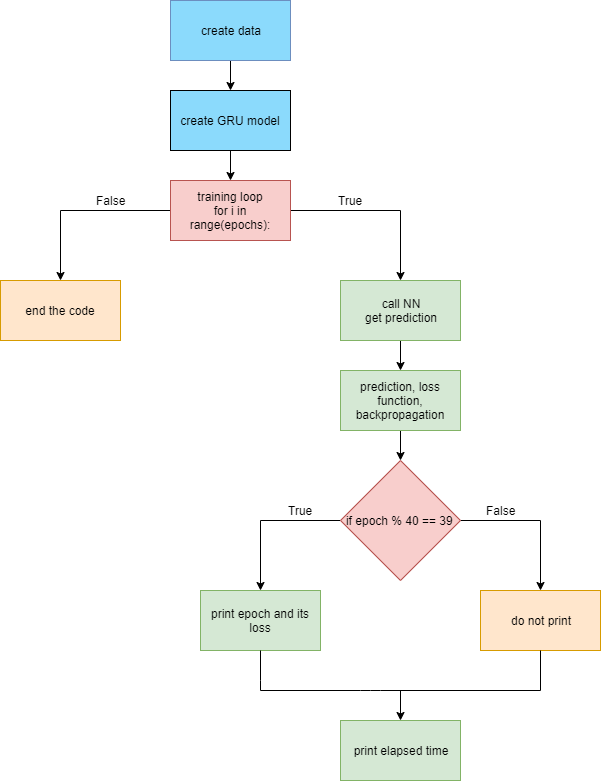

The diagram above was exported from draw.io. Its source (the exported page's mxGraphModel, read from the mxfile embedded in the PNG):
<mxGraphModel dx="1422" dy="707" grid="1" gridSize="10" guides="1" tooltips="1" connect="1" arrows="1" fold="1" page="1" pageScale="1" pageWidth="827" pageHeight="1169" math="0" shadow="0">
  <root>
    <mxCell id="0" />
    <mxCell id="1" parent="0" />
    <mxCell id="5XyEeYTfFAsK_3IlIvWq-18" value="" style="edgeStyle=orthogonalEdgeStyle;rounded=0;orthogonalLoop=1;jettySize=auto;html=1;" edge="1" parent="1" source="5XyEeYTfFAsK_3IlIvWq-1" target="5XyEeYTfFAsK_3IlIvWq-2">
      <mxGeometry relative="1" as="geometry" />
    </mxCell>
    <mxCell id="5XyEeYTfFAsK_3IlIvWq-1" value="create data" style="rounded=0;whiteSpace=wrap;html=1;fillColor=#8BDAFC;strokeColor=#6c8ebf;" vertex="1" parent="1">
      <mxGeometry x="340" y="30" width="120" height="60" as="geometry" />
    </mxCell>
    <mxCell id="5XyEeYTfFAsK_3IlIvWq-20" value="" style="edgeStyle=orthogonalEdgeStyle;rounded=0;orthogonalLoop=1;jettySize=auto;html=1;" edge="1" parent="1" source="5XyEeYTfFAsK_3IlIvWq-2" target="5XyEeYTfFAsK_3IlIvWq-4">
      <mxGeometry relative="1" as="geometry" />
    </mxCell>
    <mxCell id="5XyEeYTfFAsK_3IlIvWq-2" value="create GRU model" style="rounded=0;whiteSpace=wrap;html=1;fillColor=#8BDAFC;" vertex="1" parent="1">
      <mxGeometry x="340" y="120" width="120" height="60" as="geometry" />
    </mxCell>
    <mxCell id="5XyEeYTfFAsK_3IlIvWq-12" value="" style="edgeStyle=orthogonalEdgeStyle;rounded=0;orthogonalLoop=1;jettySize=auto;html=1;entryX=0.5;entryY=0;entryDx=0;entryDy=0;" edge="1" parent="1" source="5XyEeYTfFAsK_3IlIvWq-4" target="5XyEeYTfFAsK_3IlIvWq-5">
      <mxGeometry relative="1" as="geometry">
        <mxPoint x="540" y="240" as="targetPoint" />
      </mxGeometry>
    </mxCell>
    <mxCell id="5XyEeYTfFAsK_3IlIvWq-16" value="" style="edgeStyle=orthogonalEdgeStyle;rounded=0;orthogonalLoop=1;jettySize=auto;html=1;entryX=0.5;entryY=0;entryDx=0;entryDy=0;" edge="1" parent="1" source="5XyEeYTfFAsK_3IlIvWq-4" target="5XyEeYTfFAsK_3IlIvWq-14">
      <mxGeometry relative="1" as="geometry">
        <mxPoint x="260" y="240" as="targetPoint" />
      </mxGeometry>
    </mxCell>
    <mxCell id="5XyEeYTfFAsK_3IlIvWq-4" value="training loop&lt;br&gt;for i in range(epochs):" style="rounded=0;whiteSpace=wrap;html=1;fillColor=#f8cecc;strokeColor=#b85450;" vertex="1" parent="1">
      <mxGeometry x="340" y="210" width="120" height="60" as="geometry" />
    </mxCell>
    <mxCell id="5XyEeYTfFAsK_3IlIvWq-21" value="" style="edgeStyle=orthogonalEdgeStyle;rounded=0;orthogonalLoop=1;jettySize=auto;html=1;" edge="1" parent="1" source="5XyEeYTfFAsK_3IlIvWq-5" target="5XyEeYTfFAsK_3IlIvWq-6">
      <mxGeometry relative="1" as="geometry" />
    </mxCell>
    <mxCell id="5XyEeYTfFAsK_3IlIvWq-5" value="call NN&lt;br&gt;get prediction" style="rounded=0;whiteSpace=wrap;html=1;fillColor=#d5e8d4;strokeColor=#82b366;" vertex="1" parent="1">
      <mxGeometry x="510" y="310" width="120" height="60" as="geometry" />
    </mxCell>
    <mxCell id="5XyEeYTfFAsK_3IlIvWq-22" value="" style="edgeStyle=orthogonalEdgeStyle;rounded=0;orthogonalLoop=1;jettySize=auto;html=1;" edge="1" parent="1" source="5XyEeYTfFAsK_3IlIvWq-6" target="5XyEeYTfFAsK_3IlIvWq-8">
      <mxGeometry relative="1" as="geometry" />
    </mxCell>
    <mxCell id="5XyEeYTfFAsK_3IlIvWq-6" value="prediction, loss&lt;br&gt;function, backpropagation" style="rounded=0;whiteSpace=wrap;html=1;fillColor=#d5e8d4;strokeColor=#82b366;" vertex="1" parent="1">
      <mxGeometry x="510" y="400" width="120" height="60" as="geometry" />
    </mxCell>
    <mxCell id="5XyEeYTfFAsK_3IlIvWq-24" value="" style="edgeStyle=orthogonalEdgeStyle;rounded=0;orthogonalLoop=1;jettySize=auto;html=1;entryX=0.5;entryY=0;entryDx=0;entryDy=0;" edge="1" parent="1" source="5XyEeYTfFAsK_3IlIvWq-8" target="5XyEeYTfFAsK_3IlIvWq-9">
      <mxGeometry relative="1" as="geometry">
        <mxPoint x="430" y="550" as="targetPoint" />
      </mxGeometry>
    </mxCell>
    <mxCell id="5XyEeYTfFAsK_3IlIvWq-26" value="" style="edgeStyle=orthogonalEdgeStyle;rounded=0;orthogonalLoop=1;jettySize=auto;html=1;entryX=0.5;entryY=0;entryDx=0;entryDy=0;" edge="1" parent="1" source="5XyEeYTfFAsK_3IlIvWq-8" target="5XyEeYTfFAsK_3IlIvWq-10">
      <mxGeometry relative="1" as="geometry">
        <mxPoint x="710" y="550" as="targetPoint" />
      </mxGeometry>
    </mxCell>
    <mxCell id="5XyEeYTfFAsK_3IlIvWq-8" value="if epoch % 40 == 39&amp;nbsp;" style="rhombus;whiteSpace=wrap;html=1;fillColor=#f8cecc;strokeColor=#b85450;" vertex="1" parent="1">
      <mxGeometry x="510" y="490" width="120" height="120" as="geometry" />
    </mxCell>
    <mxCell id="5XyEeYTfFAsK_3IlIvWq-9" value="print epoch and its loss" style="rounded=0;whiteSpace=wrap;html=1;fillColor=#d5e8d4;strokeColor=#82b366;" vertex="1" parent="1">
      <mxGeometry x="370" y="620" width="120" height="60" as="geometry" />
    </mxCell>
    <mxCell id="5XyEeYTfFAsK_3IlIvWq-10" value="do not print" style="rounded=0;whiteSpace=wrap;html=1;fillColor=#ffe6cc;strokeColor=#d79b00;" vertex="1" parent="1">
      <mxGeometry x="650" y="620" width="120" height="60" as="geometry" />
    </mxCell>
    <mxCell id="5XyEeYTfFAsK_3IlIvWq-13" value="True" style="text;html=1;align=center;verticalAlign=middle;resizable=0;points=[];;autosize=1;" vertex="1" parent="1">
      <mxGeometry x="500" y="220" width="40" height="20" as="geometry" />
    </mxCell>
    <mxCell id="5XyEeYTfFAsK_3IlIvWq-14" value="end the code" style="rounded=0;whiteSpace=wrap;html=1;fillColor=#ffe6cc;strokeColor=#d79b00;" vertex="1" parent="1">
      <mxGeometry x="170" y="310" width="120" height="60" as="geometry" />
    </mxCell>
    <mxCell id="5XyEeYTfFAsK_3IlIvWq-17" value="False&lt;br&gt;" style="text;html=1;align=center;verticalAlign=middle;resizable=0;points=[];;autosize=1;" vertex="1" parent="1">
      <mxGeometry x="260" y="220" width="40" height="20" as="geometry" />
    </mxCell>
    <mxCell id="5XyEeYTfFAsK_3IlIvWq-27" value="" style="endArrow=none;html=1;" edge="1" parent="1" source="5XyEeYTfFAsK_3IlIvWq-9">
      <mxGeometry width="50" height="50" relative="1" as="geometry">
        <mxPoint x="430" y="730" as="sourcePoint" />
        <mxPoint x="430" y="720" as="targetPoint" />
        <Array as="points">
          <mxPoint x="430" y="720" />
        </Array>
      </mxGeometry>
    </mxCell>
    <mxCell id="5XyEeYTfFAsK_3IlIvWq-28" value="" style="endArrow=none;html=1;" edge="1" parent="1">
      <mxGeometry width="50" height="50" relative="1" as="geometry">
        <mxPoint x="710" y="720" as="sourcePoint" />
        <mxPoint x="430" y="720" as="targetPoint" />
        <Array as="points">
          <mxPoint x="540" y="720" />
        </Array>
      </mxGeometry>
    </mxCell>
    <mxCell id="5XyEeYTfFAsK_3IlIvWq-29" value="" style="endArrow=none;html=1;entryX=0.5;entryY=1;entryDx=0;entryDy=0;" edge="1" parent="1" target="5XyEeYTfFAsK_3IlIvWq-10">
      <mxGeometry width="50" height="50" relative="1" as="geometry">
        <mxPoint x="710" y="720" as="sourcePoint" />
        <mxPoint x="760" y="680" as="targetPoint" />
      </mxGeometry>
    </mxCell>
    <mxCell id="5XyEeYTfFAsK_3IlIvWq-30" value="print elapsed time" style="rounded=0;whiteSpace=wrap;html=1;fillColor=#d5e8d4;strokeColor=#82b366;" vertex="1" parent="1">
      <mxGeometry x="510" y="750" width="120" height="60" as="geometry" />
    </mxCell>
    <mxCell id="5XyEeYTfFAsK_3IlIvWq-31" value="" style="endArrow=classic;html=1;entryX=0.5;entryY=0;entryDx=0;entryDy=0;" edge="1" parent="1" target="5XyEeYTfFAsK_3IlIvWq-30">
      <mxGeometry width="50" height="50" relative="1" as="geometry">
        <mxPoint x="570" y="720" as="sourcePoint" />
        <mxPoint x="590" y="720" as="targetPoint" />
      </mxGeometry>
    </mxCell>
    <mxCell id="5XyEeYTfFAsK_3IlIvWq-32" value="True" style="text;html=1;align=center;verticalAlign=middle;resizable=0;points=[];;autosize=1;" vertex="1" parent="1">
      <mxGeometry x="450" y="530" width="40" height="20" as="geometry" />
    </mxCell>
    <mxCell id="5XyEeYTfFAsK_3IlIvWq-33" value="False" style="text;html=1;align=center;verticalAlign=middle;resizable=0;points=[];;autosize=1;" vertex="1" parent="1">
      <mxGeometry x="650" y="530" width="40" height="20" as="geometry" />
    </mxCell>
  </root>
</mxGraphModel>